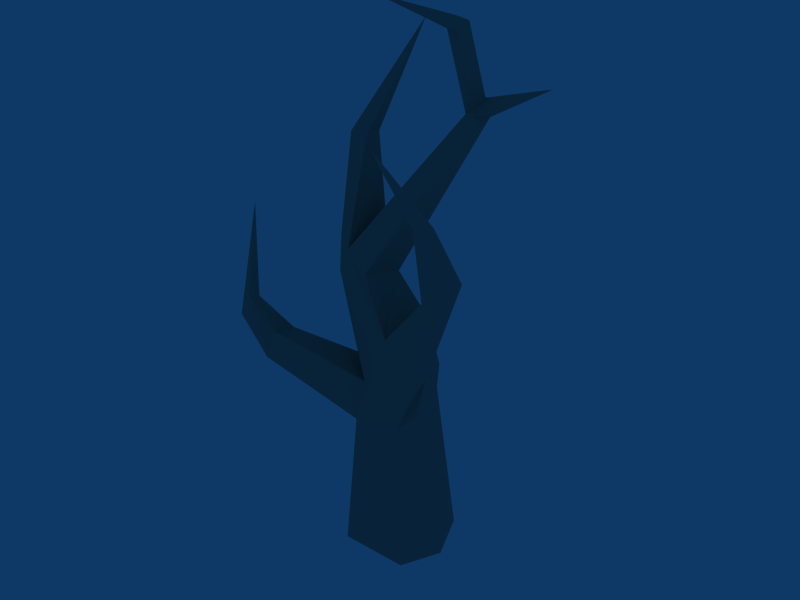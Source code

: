 # Source: tree.blend  (saved by Blender 2.41.0; exported with 4.5.12 LTS)
import bpy
from mathutils import Matrix  # noqa: F401  (used for matrix-valued properties, if any)

bpy.ops.wm.read_factory_settings(use_empty=True)
scene = bpy.context.scene
scene.name = 'Scene'

# ---- collections
col_collection_1 = bpy.data.collections.new('Collection 1'); scene.collection.children.link(col_collection_1)
col_collection_2 = bpy.data.collections.new('Collection 2'); scene.collection.children.link(col_collection_2)
col_collection_3 = bpy.data.collections.new('Collection 3'); scene.collection.children.link(col_collection_3)
col_collection_4 = bpy.data.collections.new('Collection 4'); scene.collection.children.link(col_collection_4)
col_collection_5 = bpy.data.collections.new('Collection 5'); scene.collection.children.link(col_collection_5)
col_collection_6 = bpy.data.collections.new('Collection 6'); scene.collection.children.link(col_collection_6)
col_collection_7 = bpy.data.collections.new('Collection 7'); scene.collection.children.link(col_collection_7)
col_collection_8 = bpy.data.collections.new('Collection 8'); scene.collection.children.link(col_collection_8)
col_collection_9 = bpy.data.collections.new('Collection 9'); scene.collection.children.link(col_collection_9)
col_collection_10 = bpy.data.collections.new('Collection 10'); scene.collection.children.link(col_collection_10)
col_collection_11 = bpy.data.collections.new('Collection 11'); scene.collection.children.link(col_collection_11)
col_collection_12 = bpy.data.collections.new('Collection 12'); scene.collection.children.link(col_collection_12)
col_collection_13 = bpy.data.collections.new('Collection 13'); scene.collection.children.link(col_collection_13)
col_collection_14 = bpy.data.collections.new('Collection 14'); scene.collection.children.link(col_collection_14)
col_collection_15 = bpy.data.collections.new('Collection 15'); scene.collection.children.link(col_collection_15)
col_collection_16 = bpy.data.collections.new('Collection 16'); scene.collection.children.link(col_collection_16)
col_collection_17 = bpy.data.collections.new('Collection 17'); scene.collection.children.link(col_collection_17)
col_collection_18 = bpy.data.collections.new('Collection 18'); scene.collection.children.link(col_collection_18)
col_collection_19 = bpy.data.collections.new('Collection 19'); scene.collection.children.link(col_collection_19)
col_collection_20 = bpy.data.collections.new('Collection 20'); scene.collection.children.link(col_collection_20)

# ---- materials (node trees are filled in below, after node groups)
mat_mediumgrey = bpy.data.materials.new('MediumGrey')
mat_mediumgrey.alpha_threshold = 0.0
mat_mediumgrey.preview_render_type = 'FLAT'
mat_mediumgrey.diffuse_color = (0.5882, 0.6196, 0.5608, 1.0)
mat_mediumgrey.roughness = 0.5
mat_mediumgrey.line_color = (0.0, 0.0, 0.0, 1.0)

# ---- material node trees

# ---- world
world_world = bpy.data.worlds.new('World'); scene.world = world_world
world_world.color = (0.05656, 0.2208, 0.4)
world_world.use_sun_shadow = False
world_world.sun_shadow_jitter_overblur = 0.0
world_world.cycles.sampling_method = 'MANUAL'
world_world.cycles.sample_map_resolution = 256

# ---- meshes
me_meshtree = bpy.data.meshes.new('MeshTree')
me_meshtree.from_pydata([(0.9916, -0.0152, -0.1982), (0.6248, -0.3013, 2.745), (0.18, 0.8443, 2.628), (0.6141, 0.8842, -0.1934), (-0.6845, 0.7344, 2.714), (-0.671, 0.8281, -0.1905), (-0.6781, -0.06335, 2.628), (-0.9709, 0.07457, -0.191), (-0.4163, -0.6712, 2.456), (-0.6272, -0.7549, -0.1934), (0.4521, -0.5991, 2.542), (0.6591, -0.7549, -0.1905), (0.5021, 0.1103, 3.252), (0.2948, 0.7561, 3.19), (-0.4029, 0.6834, 3.257), (-0.5876, 0.2312, 3.161), (-0.3709, -0.4997, 3.161), (0.4942, -0.5576, 3.227), (0.3167, 0.3933, 4.263), (-0.4351, 0.3942, 4.419), (-1.092, 0.4238, 5.031), (-1.127, -0.2266, 4.964), (-0.9401, -0.3373, 4.837), (0.06765, -0.4551, 4.11), (-0.3152, 0.3659, 4.984), (-0.8439, 0.6853, 5.482), (-1.23, 0.446, 5.553), (-1.341, 0.05211, 5.482), (-0.9905, -0.1709, 5.375), (-0.4649, -0.3461, 5.133), (-1.601, -1.379, 4.075), (-1.711, -1.493, 3.588), (-1.736, -1.025, 3.477), (-1.626, -0.9105, 3.964), (-1.705, -1.817, 4.898), (-1.896, -1.837, 4.509), (-1.926, -1.693, 4.42), (-1.711, -1.584, 4.809), (-1.229, -1.985, 6.751), (1.328, -0.6344, 5.323), (0.9861, -0.636, 5.167), (1.402, -0.1441, 5.447), (1.059, -0.1241, 5.232), (1.601, -1.422, 6.827), (1.435, -1.422, 6.827), (1.654, -1.204, 6.827), (1.382, -1.204, 6.827), (0.813, -1.63, 7.971), (0.6258, 1.096, 7.702), (0.4203, 1.163, 7.702), (0.819, 1.28, 7.702), (0.3192, 1.401, 7.702), (-1.227, 0.6224, 7.137), (-1.581, 0.6224, 7.137), (-1.217, 0.9274, 7.137), (-1.462, 0.9006, 7.137), (-0.8261, 1.69, 9.009), (2.203, 0.8741, 8.505), (0.7029, 1.299, 7.946), (0.6135, 1.425, 7.946), (0.4122, 0.9052, 9.063), (0.1983, 0.9176, 9.087), (0.5565, 1.003, 9.25), (0.2822, 1.021, 9.285), (-0.2862, -0.1959, 9.731), (-0.6781, -0.06335, 2.628), (-0.6781, -0.06335, 2.628), (-0.9709, 0.07457, -0.191), (-1.092, 0.4238, 5.031), (-0.4029, 0.6834, 3.257), (-0.4029, 0.6834, 3.257), (-0.5876, 0.2312, 3.161), (-0.5876, 0.2312, 3.161), (-1.092, 0.4238, 5.031), (-1.341, 0.05211, 5.482), (-1.341, 0.05211, 5.482), (-1.341, 0.05211, 5.482), (-0.3152, 0.3659, 4.984), (-0.3152, 0.3659, 4.984), (-0.6781, -0.06335, 2.628), (-0.6781, -0.06335, 2.628), (-0.5876, 0.2312, 3.161), (-0.6781, -0.06335, 2.628), (-0.5876, 0.2312, 3.161), (-0.5876, 0.2312, 3.161), (-0.3152, 0.3659, 4.984), (0.819, 1.28, 7.702), (0.4203, 1.163, 7.702), (-0.8439, 0.6853, 5.482), (-1.341, 0.05211, 5.482), (-1.227, 0.6224, 7.137), (-1.227, 0.6224, 7.137), (-0.8439, 0.6853, 5.482), (-1.217, 0.9274, 7.137), (-1.217, 0.9274, 7.137), (-1.217, 0.9274, 7.137), (0.6258, 1.096, 7.702), (0.6258, 1.096, 7.702), (0.819, 1.28, 7.702), (0.819, 1.28, 7.702), (0.4203, 1.163, 7.702), (0.4203, 1.163, 7.702), (0.4203, 1.163, 7.702), (0.4203, 1.163, 7.702), (0.6258, 1.096, 7.702), (0.819, 1.28, 7.702), (0.1983, 0.9176, 9.087), (0.4122, 0.9052, 9.063), (0.4122, 0.9052, 9.063), (0.5565, 1.003, 9.25), (0.5565, 1.003, 9.25), (0.2822, 1.021, 9.285), (0.2822, 1.021, 9.285), (0.1983, 0.9176, 9.087)], [], [(3, 2, 1), (1, 0, 3), (5, 4, 2), (5, 2, 3), (6, 4, 5), (5, 7, 6), (9, 8, 65), (9, 66, 67), (11, 10, 8), (11, 8, 9), (1, 10, 11), (11, 0, 1), (2, 13, 12), (2, 12, 1), (4, 14, 13), (4, 13, 2), (15, 14, 4), (4, 6, 15), (10, 17, 16), (10, 16, 8), (12, 17, 10), (10, 1, 12), (13, 19, 18), (13, 18, 12), (14, 20, 19), (14, 19, 13), (21, 68, 69), (70, 71, 21), (16, 22, 21), (16, 21, 72), (17, 23, 22), (17, 22, 16), (19, 25, 24), (19, 24, 18), (20, 26, 25), (20, 25, 19), (27, 26, 20), (73, 21, 74), (22, 28, 75), (22, 76, 21), (23, 29, 28), (23, 28, 22), (77, 29, 23), (23, 18, 78), (8, 16, 30), (30, 31, 8), (79, 8, 31), (31, 32, 80), (81, 82, 32), (32, 33, 83), (16, 84, 33), (33, 30, 16), (31, 30, 34), (34, 35, 31), (32, 31, 35), (35, 36, 32), (33, 32, 36), (36, 37, 33), (30, 33, 37), (37, 34, 30), (35, 34, 38), (34, 37, 38), (37, 36, 38), (36, 35, 38), (39, 40, 23), (23, 17, 39), (41, 39, 17), (17, 12, 41), (42, 41, 12), (12, 18, 42), (40, 42, 18), (18, 23, 40), (43, 44, 40), (40, 39, 43), (45, 43, 39), (39, 41, 45), (46, 45, 41), (41, 42, 46), (44, 46, 42), (42, 40, 44), (44, 43, 47), (43, 45, 47), (45, 46, 47), (46, 44, 47), (48, 49, 28), (28, 29, 48), (50, 48, 29), (29, 85, 50), (51, 86, 24), (24, 25, 51), (87, 51, 25), (88, 28, 49), (52, 53, 27), (89, 28, 90), (54, 91, 28), (28, 92, 54), (55, 93, 25), (25, 26, 55), (53, 55, 26), (26, 27, 53), (53, 52, 56), (52, 94, 56), (95, 55, 56), (55, 53, 56), (58, 96, 57), (97, 98, 57), (99, 59, 57), (59, 58, 57), (60, 61, 100), (101, 58, 60), (62, 60, 58), (58, 59, 62), (63, 62, 59), (59, 51, 63), (61, 63, 51), (51, 102, 61), (58, 103, 104), (59, 105, 51), (106, 107, 64), (108, 109, 64), (110, 111, 64), (112, 113, 64)])
_uv = me_meshtree.uv_layers.new(name='UVMap')
_uv.uv.foreach_set('vector', [3.663, -11.29, 2.936, -4.429, 1.482, -4.359, 1.482, -4.359, 2.908, -11.41, 3.663, -11.29, 4.528, -11.15, 3.515, -4.13, 2.936, -4.429, 4.528, -11.15, 2.936, -4.429, 3.663, -11.29, -0.7293, -4.982, -1.313, -4.858, -0.3003, -11.88, -0.3003, -11.88, 0.2238, -11.8, -0.7293, -4.982, 0.8925, -11.7, -0.005899, -5.296, -0.7293, -4.982, 0.8925, -11.7, -0.7293, -4.982, 0.2238, -11.8, 2.126, -11.51, 1.053, -4.925, -0.005899, -5.296, 2.126, -11.51, -0.005899, -5.296, 0.8925, -11.7, 1.482, -4.359, 1.053, -4.925, 2.126, -11.51, 2.126, -11.51, 2.908, -11.41, 1.482, -4.359, 2.936, -4.429, 2.632, -3.088, 2.005, -3.029, 2.936, -4.429, 2.005, -3.029, 1.482, -4.359, 3.515, -4.13, 3.184, -2.84, 2.632, -3.088, 3.515, -4.13, 2.632, -3.088, 2.936, -4.429, -1.214, -3.74, -1.644, -3.568, -1.313, -4.858, -1.313, -4.858, -0.7293, -4.982, -1.214, -3.74, 1.053, -4.925, 0.8856, -3.258, -0.3782, -3.614, 1.053, -4.925, -0.3782, -3.614, -0.005899, -5.296, 2.005, -3.029, 0.8856, -3.258, 1.053, -4.925, 1.053, -4.925, 1.482, -4.359, 2.005, -3.029, 2.632, -3.088, 2.943, -0.006628, 2.127, -0.5151, 2.632, -3.088, 2.127, -0.5151, 2.005, -3.029, -1.644, -3.568, -1.86, 0.7794, -1.885, -0.7349, 3.184, -2.84, 2.943, -0.006628, 2.632, -3.088, -1.453, 0.6759, -1.86, 0.7794, -1.644, -3.568, -1.644, -3.568, -1.214, -3.74, -1.453, 0.6759, -0.3782, -3.614, -1.321, 0.3831, -1.453, 0.6759, -0.3782, -3.614, -1.453, 0.6759, -1.214, -3.74, 0.8856, -3.258, -0.1545, -1.236, -1.321, 0.3831, 0.8856, -3.258, -1.321, 0.3831, -0.3782, -3.614, -1.885, -0.7349, -2.231, 1.838, -2.16, 0.619, 2.943, -0.006628, 2.668, 1.347, 2.127, -0.5151, -1.86, 0.7794, -2.031, 2.043, -2.231, 1.838, -1.86, 0.7794, -2.231, 1.838, -1.885, -0.7349, -1.793, 1.904, -2.031, 2.043, -1.86, 0.7794, -1.86, 0.7794, -1.453, 0.6759, -1.793, 1.904, -1.321, 0.3831, -1.635, 1.663, -1.793, 1.904, -1.321, 0.3831, -1.793, 1.904, -1.453, 0.6759, -0.1545, -1.236, -1.317, 1.114, -1.635, 1.663, -0.1545, -1.236, -1.635, 1.663, -1.321, 0.3831, -2.16, 0.619, -1.317, 1.114, -0.1545, -1.236, -0.1545, -1.236, 2.127, -0.5151, 2.668, 1.347, -0.005899, -5.296, -0.3782, -3.614, -0.7049, -1.405, -0.7049, -1.405, -0.5174, -2.579, -0.005899, -5.296, -0.7293, -4.982, -0.005899, -5.296, -0.5174, -2.579, -0.5174, -2.579, -0.6238, -2.869, -0.7293, -4.982, -1.214, -3.74, -0.7293, -4.982, -0.6238, -2.869, -0.6238, -2.869, -0.824, -1.697, -1.214, -3.74, -0.3782, -3.614, -1.214, -3.74, -0.824, -1.697, -0.824, -1.697, -0.7049, -1.405, -0.3782, -3.614, -0.5174, -2.579, -0.7049, -1.405, -0.9126, 0.5957, -0.9126, 0.5957, -0.8035, -0.3496, -0.5174, -2.579, -0.6238, -2.869, -0.5174, -2.579, -0.8035, -0.3496, -0.8035, -0.3496, -0.8099, -0.5698, -0.6238, -2.869, -0.824, -1.697, -0.6238, -2.869, -0.8099, -0.5698, -0.8099, -0.5698, -0.9382, 0.3726, -0.824, -1.697, -0.7049, -1.405, -0.824, -1.697, -0.9382, 0.3726, -0.9382, 0.3726, -0.9126, 0.5957, -0.7049, -1.405, -0.8035, -0.3496, -0.9126, 0.5957, -1.437, 5.092, -0.9126, 0.5957, -0.9382, 0.3726, -1.437, 5.092, -0.9382, 0.3726, -0.8099, -0.5698, -1.437, 5.092, -0.8099, -0.5698, -0.8035, -0.3496, -1.437, 5.092, 0.4816, 1.855, 0.4351, 1.462, -0.1545, -1.236, -0.1545, -1.236, 0.8856, -3.258, 0.4816, 1.855, 0.7367, 2.199, 0.4816, 1.855, 0.8856, -3.258, 0.8856, -3.258, 2.005, -3.029, 0.7367, 2.199, 0.832, 1.682, 0.7367, 2.199, 2.005, -3.029, 2.005, -3.029, 2.127, -0.5151, 0.832, 1.682, 0.4351, 1.462, 0.832, 1.682, 2.127, -0.5151, 2.127, -0.5151, -0.1545, -1.236, 0.4351, 1.462, -0.3178, 5.447, -0.3638, 5.44, 0.4351, 1.462, 0.4351, 1.462, 0.4816, 1.855, -0.3178, 5.447, -0.2347, 5.459, -0.3178, 5.447, 0.4816, 1.855, 0.4816, 1.855, 0.7367, 2.199, -0.2347, 5.459, -0.3079, 5.448, -0.2347, 5.459, 0.7367, 2.199, 0.7367, 2.199, 0.832, 1.682, -0.3079, 5.448, -0.3638, 5.44, -0.3079, 5.448, 0.832, 1.682, 0.832, 1.682, 0.4351, 1.462, -0.3638, 5.44, -0.3638, 5.44, -0.3178, 5.447, -1.062, 8.161, -0.3178, 5.447, -0.2347, 5.459, -1.062, 8.161, -0.2347, 5.459, -0.3079, 5.448, -1.062, 8.161, -0.3079, 5.448, -0.3638, 5.44, -1.062, 8.161, 0.8335, 7.782, 0.9579, 7.8, 3.193, 2.391, 3.193, 2.391, 3.511, 1.842, 0.8335, 7.782, 0.7788, 7.773, 0.8335, 7.782, 3.511, 1.842, 3.511, 1.842, 2.668, 1.347, 0.7788, 7.773, 1.032, 7.812, 0.7788, 7.773, 2.668, 1.347, 2.668, 1.347, 2.597, 2.566, 1.032, 7.812, 0.9579, 7.8, 1.032, 7.812, 2.597, 2.566, 2.597, 2.566, 3.193, 2.391, 0.9579, 7.8, -2.688, 5.856, -2.617, 5.867, -1.793, 1.904, -1.793, 1.904, -1.635, 1.663, -2.688, 5.856, -2.809, 5.838, -2.688, 5.856, -1.635, 1.663, -1.635, 1.663, -2.231, 1.838, -2.809, 5.838, -2.739, 5.848, -2.809, 5.838, -2.231, 1.838, -2.231, 1.838, -2.031, 2.043, -2.739, 5.848, -2.617, 5.867, -2.739, 5.848, -2.031, 2.043, -2.031, 2.043, -1.793, 1.904, -2.617, 5.867, -2.617, 5.867, -2.688, 5.856, -3.811, 10.31, -2.688, 5.856, -2.809, 5.838, -3.811, 10.31, -2.809, 5.838, -2.739, 5.848, -3.811, 10.31, -2.739, 5.848, -2.617, 5.867, -3.811, 10.31, 0.7459, 8.371, 0.8335, 7.782, -0.02546, 9.635, 0.8335, 7.782, 0.7788, 7.773, -0.02546, 9.635, 0.7788, 7.773, 0.8065, 8.38, -0.02546, 9.635, 0.8065, 8.38, 0.7459, 8.371, -0.02546, 9.635, 0.4293, 11.08, 0.5732, 11.16, 0.9579, 7.8, 0.9579, 7.8, 0.7459, 8.371, 0.4293, 11.08, 0.2888, 11.52, 0.4293, 11.08, 0.7459, 8.371, 0.7459, 8.371, 0.8065, 8.38, 0.2888, 11.52, 0.4501, 11.63, 0.2888, 11.52, 0.8065, 8.38, 0.8065, 8.38, 1.032, 7.812, 0.4501, 11.63, 0.5732, 11.16, 0.4501, 11.63, 1.032, 7.812, 1.032, 7.812, 0.9579, 7.8, 0.5732, 11.16, 0.7459, 8.371, 0.9579, 7.8, 0.8335, 7.782, 0.8065, 8.38, 0.7788, 7.773, 1.032, 7.812, 0.5732, 11.16, 0.4293, 11.08, 1.68, 12.92, 0.4293, 11.08, 0.2888, 11.52, 1.68, 12.92, 0.2888, 11.52, 0.4501, 11.63, 1.68, 12.92, 0.4501, 11.63, 0.5732, 11.16, 1.68, 12.92])
_ca = me_meshtree.color_attributes.new('Col', 'BYTE_COLOR', 'CORNER')
_ca.data.foreach_set('color', [1.0, 1.0, 1.0, 1.0, 1.0, 1.0, 1.0, 1.0, 1.0, 1.0, 1.0, 1.0, 1.0, 1.0, 1.0, 1.0, 1.0, 1.0, 1.0, 1.0, 1.0, 1.0, 1.0, 1.0, 1.0, 1.0, 1.0, 1.0, 1.0, 1.0, 1.0, 1.0, 1.0, 1.0, 1.0, 1.0, 1.0, 1.0, 1.0, 1.0, 1.0, 1.0, 1.0, 1.0, 1.0, 1.0, 1.0, 1.0, 1.0, 1.0, 1.0, 1.0, 1.0, 1.0, 1.0, 1.0, 1.0, 1.0, 1.0, 1.0, 1.0, 1.0, 1.0, 1.0, 1.0, 1.0, 1.0, 1.0, 1.0, 1.0, 1.0, 1.0, 1.0, 1.0, 1.0, 1.0, 1.0, 1.0, 1.0, 1.0, 1.0, 1.0, 1.0, 1.0, 1.0, 1.0, 1.0, 1.0, 1.0, 1.0, 1.0, 1.0, 1.0, 1.0, 1.0, 1.0, 1.0, 1.0, 1.0, 1.0, 1.0, 1.0, 1.0, 1.0, 1.0, 1.0, 1.0, 1.0, 1.0, 1.0, 1.0, 1.0, 1.0, 1.0, 1.0, 1.0, 1.0, 1.0, 1.0, 1.0, 1.0, 1.0, 1.0, 1.0, 1.0, 1.0, 1.0, 1.0, 1.0, 1.0, 1.0, 1.0, 1.0, 1.0, 1.0, 1.0, 1.0, 1.0, 1.0, 1.0, 1.0, 1.0, 1.0, 1.0, 1.0, 1.0, 1.0, 1.0, 1.0, 1.0, 1.0, 1.0, 1.0, 1.0, 1.0, 1.0, 1.0, 1.0, 1.0, 1.0, 1.0, 1.0, 1.0, 1.0, 1.0, 1.0, 1.0, 1.0, 1.0, 1.0, 1.0, 1.0, 1.0, 1.0, 1.0, 1.0, 1.0, 1.0, 1.0, 1.0, 1.0, 1.0, 1.0, 1.0, 1.0, 1.0, 1.0, 1.0, 1.0, 1.0, 1.0, 1.0, 1.0, 1.0, 1.0, 1.0, 1.0, 1.0, 1.0, 1.0, 1.0, 1.0, 1.0, 1.0, 1.0, 1.0, 1.0, 1.0, 1.0, 1.0, 1.0, 1.0, 1.0, 1.0, 1.0, 1.0, 1.0, 1.0, 1.0, 1.0, 1.0, 1.0, 1.0, 1.0, 1.0, 1.0, 1.0, 1.0, 1.0, 1.0, 1.0, 1.0, 1.0, 1.0, 1.0, 1.0, 1.0, 1.0, 1.0, 1.0, 1.0, 1.0, 1.0, 1.0, 1.0, 1.0, 1.0, 1.0, 1.0, 1.0, 1.0, 1.0, 1.0, 1.0, 1.0, 1.0, 1.0, 1.0, 1.0, 1.0, 1.0, 1.0, 1.0, 1.0, 1.0, 1.0, 1.0, 1.0, 1.0, 1.0, 1.0, 1.0, 1.0, 1.0, 1.0, 1.0, 1.0, 1.0, 1.0, 1.0, 1.0, 1.0, 1.0, 1.0, 1.0, 1.0, 1.0, 1.0, 1.0, 1.0, 1.0, 1.0, 1.0, 1.0, 1.0, 1.0, 1.0, 1.0, 1.0, 1.0, 1.0, 1.0, 1.0, 1.0, 1.0, 1.0, 1.0, 1.0, 1.0, 1.0, 1.0, 1.0, 1.0, 1.0, 1.0, 1.0, 1.0, 1.0, 1.0, 1.0, 1.0, 1.0, 1.0, 1.0, 1.0, 1.0, 1.0, 1.0, 1.0, 1.0, 1.0, 1.0, 1.0, 1.0, 1.0, 1.0, 1.0, 1.0, 1.0, 1.0, 1.0, 1.0, 1.0, 1.0, 1.0, 1.0, 1.0, 1.0, 1.0, 1.0, 1.0, 1.0, 1.0, 1.0, 1.0, 1.0, 1.0, 1.0, 1.0, 1.0, 1.0, 1.0, 1.0, 1.0, 1.0, 1.0, 1.0, 1.0, 1.0, 1.0, 1.0, 1.0, 1.0, 1.0, 1.0, 1.0, 1.0, 1.0, 1.0, 1.0, 1.0, 1.0, 1.0, 1.0, 1.0, 1.0, 1.0, 1.0, 1.0, 1.0, 1.0, 1.0, 1.0, 1.0, 1.0, 1.0, 1.0, 1.0, 1.0, 1.0, 1.0, 1.0, 1.0, 1.0, 1.0, 1.0, 1.0, 1.0, 1.0, 1.0, 1.0, 1.0, 1.0, 1.0, 1.0, 1.0, 1.0, 1.0, 1.0, 1.0, 1.0, 1.0, 1.0, 1.0, 1.0, 1.0, 1.0, 1.0, 1.0, 1.0, 1.0, 1.0, 1.0, 1.0, 1.0, 1.0, 1.0, 1.0, 1.0, 1.0, 1.0, 1.0, 1.0, 1.0, 1.0, 1.0, 1.0, 1.0, 1.0, 1.0, 1.0, 1.0, 1.0, 1.0, 1.0, 1.0, 1.0, 1.0, 1.0, 1.0, 1.0, 1.0, 1.0, 1.0, 1.0, 1.0, 1.0, 1.0, 1.0, 1.0, 1.0, 1.0, 1.0, 1.0, 1.0, 1.0, 1.0, 1.0, 1.0, 1.0, 1.0, 1.0, 1.0, 1.0, 1.0, 1.0, 1.0, 1.0, 1.0, 1.0, 1.0, 1.0, 1.0, 1.0, 1.0, 1.0, 1.0, 1.0, 1.0, 1.0, 1.0, 1.0, 1.0, 1.0, 1.0, 1.0, 1.0, 1.0, 1.0, 1.0, 1.0, 1.0, 1.0, 1.0, 1.0, 1.0, 1.0, 1.0, 1.0, 1.0, 1.0, 1.0, 1.0, 1.0, 1.0, 1.0, 1.0, 1.0, 1.0, 1.0, 1.0, 1.0, 1.0, 1.0, 1.0, 1.0, 1.0, 1.0, 1.0, 1.0, 1.0, 1.0, 1.0, 1.0, 1.0, 1.0, 1.0, 1.0, 1.0, 1.0, 1.0, 1.0, 1.0, 1.0, 1.0, 1.0, 1.0, 1.0, 1.0, 1.0, 1.0, 1.0, 1.0, 1.0, 1.0, 1.0, 1.0, 1.0, 1.0, 1.0, 1.0, 1.0, 1.0, 1.0, 1.0, 1.0, 1.0, 1.0, 1.0, 1.0, 1.0, 1.0, 1.0, 1.0, 1.0, 1.0, 1.0, 1.0, 1.0, 1.0, 1.0, 1.0, 1.0, 1.0, 1.0, 1.0, 1.0, 1.0, 1.0, 1.0, 1.0, 1.0, 1.0, 1.0, 1.0, 1.0, 1.0, 1.0, 1.0, 1.0, 1.0, 1.0, 1.0, 1.0, 1.0, 1.0, 1.0, 1.0, 1.0, 1.0, 1.0, 1.0, 1.0, 1.0, 1.0, 1.0, 1.0, 1.0, 1.0, 1.0, 1.0, 1.0, 1.0, 1.0, 1.0, 1.0, 1.0, 1.0, 1.0, 1.0, 1.0, 1.0, 1.0, 1.0, 1.0, 1.0, 1.0, 1.0, 1.0, 1.0, 1.0, 1.0, 1.0, 1.0, 1.0, 1.0, 1.0, 1.0, 1.0, 1.0, 1.0, 1.0, 1.0, 1.0, 1.0, 1.0, 1.0, 1.0, 1.0, 1.0, 1.0, 1.0, 1.0, 1.0, 1.0, 1.0, 1.0, 1.0, 1.0, 1.0, 1.0, 1.0, 1.0, 1.0, 1.0, 1.0, 1.0, 1.0, 1.0, 1.0, 1.0, 1.0, 1.0, 1.0, 1.0, 1.0, 1.0, 1.0, 1.0, 1.0, 1.0, 1.0, 1.0, 1.0, 1.0, 1.0, 1.0, 1.0, 1.0, 1.0, 1.0, 1.0, 1.0, 1.0, 1.0, 1.0, 1.0, 1.0, 1.0, 1.0, 1.0, 1.0, 1.0, 1.0, 1.0, 1.0, 1.0, 1.0, 1.0, 1.0, 1.0, 1.0, 1.0, 1.0, 1.0, 1.0, 1.0, 1.0, 1.0, 1.0, 1.0, 1.0, 1.0, 1.0, 1.0, 1.0, 1.0, 1.0, 1.0, 1.0, 1.0, 1.0, 1.0, 1.0, 1.0, 1.0, 1.0, 1.0, 1.0, 1.0, 1.0, 1.0, 1.0, 1.0, 1.0, 1.0, 1.0, 1.0, 1.0, 1.0, 1.0, 1.0, 1.0, 1.0, 1.0, 1.0, 1.0, 1.0, 1.0, 1.0, 1.0, 1.0, 1.0, 1.0, 1.0, 1.0, 1.0, 1.0, 1.0, 1.0, 1.0, 1.0, 1.0, 1.0, 1.0, 1.0, 1.0, 1.0, 1.0, 1.0, 1.0, 1.0, 1.0, 1.0, 1.0, 1.0, 1.0, 1.0, 1.0, 1.0, 1.0, 1.0, 1.0, 1.0, 1.0, 1.0, 1.0, 1.0, 1.0, 1.0, 1.0, 1.0, 1.0, 1.0, 1.0, 1.0, 1.0, 1.0, 1.0, 1.0, 1.0, 1.0, 1.0, 1.0, 1.0, 1.0, 1.0, 1.0, 1.0, 1.0, 1.0, 1.0, 1.0, 1.0, 1.0, 1.0, 1.0, 1.0, 1.0, 1.0, 1.0, 1.0, 1.0, 1.0, 1.0, 1.0, 1.0, 1.0, 1.0, 1.0, 1.0, 1.0, 1.0, 1.0, 1.0, 1.0, 1.0, 1.0, 1.0, 1.0, 1.0, 1.0, 1.0, 1.0, 1.0, 1.0, 1.0, 1.0, 1.0, 1.0, 1.0, 1.0, 1.0, 1.0, 1.0, 1.0, 1.0, 1.0, 1.0, 1.0, 1.0, 1.0, 1.0, 1.0, 1.0, 1.0, 1.0, 1.0, 1.0, 1.0, 1.0, 1.0, 1.0, 1.0, 1.0, 1.0, 1.0, 1.0, 1.0, 1.0, 1.0, 1.0, 1.0, 1.0, 1.0, 1.0, 1.0, 1.0, 1.0, 1.0, 1.0, 1.0, 1.0, 1.0, 1.0, 1.0, 1.0, 1.0, 1.0, 1.0, 1.0, 1.0, 1.0, 1.0, 1.0, 1.0, 1.0, 1.0, 1.0, 1.0, 1.0, 1.0, 1.0, 1.0, 1.0, 1.0, 1.0, 1.0, 1.0, 1.0, 1.0, 1.0, 1.0, 1.0, 1.0, 1.0, 1.0, 1.0, 1.0, 1.0, 1.0, 1.0, 1.0, 1.0, 1.0, 1.0, 1.0, 1.0, 1.0, 1.0, 1.0, 1.0, 1.0, 1.0, 1.0, 1.0, 1.0, 1.0, 1.0, 1.0, 1.0, 1.0, 1.0, 1.0, 1.0, 1.0, 1.0, 1.0, 1.0, 1.0, 1.0, 1.0, 1.0, 1.0, 1.0, 1.0, 1.0, 1.0, 1.0, 1.0, 1.0, 1.0, 1.0, 1.0, 1.0, 1.0, 1.0, 1.0, 1.0, 1.0, 1.0, 1.0, 1.0, 1.0, 1.0, 1.0, 1.0, 1.0, 1.0, 1.0, 1.0, 1.0, 1.0, 1.0, 1.0, 1.0, 1.0, 1.0, 1.0, 1.0, 1.0, 1.0, 1.0, 1.0, 1.0, 1.0, 1.0, 1.0, 1.0, 1.0, 1.0, 1.0, 1.0, 1.0, 1.0, 1.0, 1.0, 1.0, 1.0, 1.0, 1.0, 1.0, 1.0, 1.0, 1.0, 1.0, 1.0, 1.0, 1.0, 1.0, 1.0, 1.0, 1.0, 1.0, 1.0, 1.0, 1.0, 1.0, 1.0, 1.0, 1.0, 1.0, 1.0, 1.0, 1.0, 1.0, 1.0, 1.0, 1.0, 1.0, 1.0, 1.0, 1.0, 1.0, 1.0, 1.0, 1.0, 1.0, 1.0, 1.0, 1.0, 1.0, 1.0, 1.0, 1.0, 1.0, 1.0, 1.0, 1.0, 1.0, 1.0, 1.0, 1.0, 1.0, 1.0, 1.0, 1.0, 1.0, 1.0, 1.0, 1.0, 1.0, 1.0, 1.0, 1.0, 1.0, 1.0, 1.0, 1.0, 1.0, 1.0, 1.0, 1.0, 1.0, 1.0, 1.0, 1.0, 1.0, 1.0, 1.0, 1.0, 1.0, 1.0, 1.0, 1.0, 1.0, 1.0, 1.0, 1.0, 1.0, 1.0, 1.0, 1.0, 1.0, 1.0, 1.0, 1.0, 1.0, 1.0, 1.0, 1.0, 1.0, 1.0, 1.0, 1.0, 1.0, 1.0, 1.0, 1.0, 1.0, 1.0, 1.0, 1.0, 1.0, 1.0, 1.0, 1.0, 1.0, 1.0, 1.0, 1.0, 1.0, 1.0, 1.0, 1.0, 1.0, 1.0, 1.0, 1.0, 1.0, 1.0, 1.0, 1.0, 1.0, 1.0, 1.0, 1.0, 1.0, 1.0, 1.0, 1.0, 1.0, 1.0, 1.0, 1.0, 1.0, 1.0, 1.0, 1.0, 1.0, 1.0, 1.0, 1.0, 1.0, 1.0, 1.0, 1.0, 1.0, 1.0, 1.0, 1.0, 1.0, 1.0, 1.0, 1.0, 1.0, 1.0, 1.0, 1.0, 1.0, 1.0, 1.0, 1.0, 1.0, 1.0, 1.0, 1.0, 1.0, 1.0, 1.0, 1.0, 1.0, 1.0, 1.0, 1.0, 1.0, 1.0, 1.0, 1.0, 1.0, 1.0, 1.0, 1.0, 1.0, 1.0, 1.0, 1.0, 1.0, 1.0, 1.0, 1.0, 1.0, 1.0, 1.0, 1.0, 1.0, 1.0, 1.0, 1.0, 1.0, 1.0, 1.0, 1.0, 1.0, 1.0, 1.0, 1.0, 1.0, 1.0, 1.0, 1.0, 1.0, 1.0, 1.0, 1.0, 1.0, 1.0, 1.0, 1.0, 1.0, 1.0, 1.0, 1.0, 1.0, 1.0, 1.0, 1.0, 1.0, 1.0, 1.0, 1.0, 1.0, 1.0, 1.0, 1.0, 1.0, 1.0, 1.0, 1.0, 1.0, 1.0, 1.0, 1.0, 1.0, 1.0, 1.0, 1.0, 1.0, 1.0, 1.0, 1.0, 1.0, 1.0, 1.0, 1.0, 1.0, 1.0, 1.0, 1.0, 1.0, 1.0, 1.0, 1.0, 1.0, 1.0, 1.0, 1.0, 1.0, 1.0, 1.0, 1.0, 1.0, 1.0, 1.0, 1.0, 1.0, 1.0, 1.0, 1.0, 1.0, 1.0, 1.0, 1.0, 1.0, 1.0, 1.0, 1.0, 1.0, 1.0, 1.0, 1.0, 1.0, 1.0, 1.0, 1.0, 1.0, 1.0, 1.0, 1.0, 1.0, 1.0, 1.0, 1.0, 1.0, 1.0, 1.0, 1.0, 1.0, 1.0, 1.0, 1.0, 1.0, 1.0, 1.0, 1.0, 1.0, 1.0, 1.0, 1.0, 1.0, 1.0, 1.0, 1.0, 1.0, 1.0, 1.0, 1.0, 1.0, 1.0, 1.0, 1.0, 1.0, 1.0, 1.0, 1.0, 1.0, 1.0, 1.0, 1.0, 1.0, 1.0, 1.0, 1.0, 1.0, 1.0, 1.0, 1.0, 1.0, 1.0, 1.0, 1.0, 1.0, 1.0, 1.0, 1.0, 1.0, 1.0, 1.0, 1.0, 1.0, 1.0, 1.0, 1.0, 1.0, 1.0, 1.0, 1.0, 1.0, 1.0, 1.0, 1.0, 1.0, 1.0, 1.0, 1.0, 1.0, 1.0, 1.0, 1.0, 1.0, 1.0, 1.0, 1.0, 1.0, 1.0, 1.0, 1.0, 1.0, 1.0, 1.0, 1.0, 1.0, 1.0, 1.0, 1.0, 1.0, 1.0, 1.0, 1.0, 1.0, 1.0, 1.0, 1.0, 1.0])
me_meshtree.materials.append(mat_mediumgrey)
me_meshtree.use_remesh_preserve_volume = False
me_meshtree.use_remesh_preserve_attributes = False
me_meshtree.use_mirror_vertex_groups = False
me_meshtree.update()

# ---- objects
ob_tree = bpy.data.objects.new('Tree', me_meshtree)

# ---- transforms, parenting, visibility, modifiers, constraints
ob_tree.location = (0.0, 0.0, 0.0)
ob_tree.lock_rotations_4d = False
ob_tree.empty_display_type = 'ARROWS'
ob_tree.color = (0.0, 0.0, 0.0, 1.0)
ob_tree.lineart.crease_threshold = 0.0

# ---- collection membership
col_collection_1.objects.link(ob_tree)
col_collection_2.objects.link(ob_tree)
col_collection_3.objects.link(ob_tree)
col_collection_4.objects.link(ob_tree)
col_collection_5.objects.link(ob_tree)
col_collection_6.objects.link(ob_tree)
col_collection_7.objects.link(ob_tree)
col_collection_8.objects.link(ob_tree)
col_collection_9.objects.link(ob_tree)
col_collection_10.objects.link(ob_tree)
col_collection_11.objects.link(ob_tree)
col_collection_12.objects.link(ob_tree)
col_collection_13.objects.link(ob_tree)
col_collection_14.objects.link(ob_tree)
col_collection_15.objects.link(ob_tree)
col_collection_16.objects.link(ob_tree)
col_collection_17.objects.link(ob_tree)
col_collection_18.objects.link(ob_tree)
col_collection_19.objects.link(ob_tree)
col_collection_20.objects.link(ob_tree)

# ---- scene / render settings (as saved in the file)
scene.frame_start = 1; scene.frame_end = 250; scene.frame_set(1)
scene.render.engine = 'BLENDER_EEVEE_NEXT'
scene.render.image_settings.file_format = 'JPEG'
scene.render.image_settings.color_mode = 'RGB'
scene.render.image_settings.compression = 90
scene.render.resolution_x = 800
scene.render.resolution_y = 600
scene.render.resolution_percentage = 25
scene.render.pixel_aspect_x = 100.0
scene.render.pixel_aspect_y = 100.0
scene.render.fps = 25
scene.render.dither_intensity = 0.0
scene.render.use_compositing = False
scene.render.use_sequencer = False
scene.render.bake_bias = 0.0
scene.render.use_stamp_time = False
scene.render.use_stamp_date = False
scene.render.use_stamp_frame = False
scene.render.use_stamp_camera = False
scene.render.use_stamp_scene = False
scene.render.use_stamp_filename = False
scene.render.use_stamp_render_time = False
scene.render.stamp_font_size = 0
scene.cycles.use_denoising = False
scene.cycles.samples = 10
scene.cycles.sampling_pattern = 'TABULATED_SOBOL'
scene.cycles.light_sampling_threshold = 0.0
scene.cycles.use_adaptive_sampling = False
scene.cycles.use_light_tree = False
scene.cycles.blur_glossy = 0.0
scene.cycles.volume_bounces = 1
scene.cycles.pixel_filter_type = 'GAUSSIAN'
scene.cycles.sample_clamp_indirect = 0.0
scene.view_settings.view_transform = 'Raw'
bpy.context.view_layer.update()

# ---- added for rendering (the .blend has no active camera): camera
cam_auto = bpy.data.cameras.new('AutoCamera')
cam_auto.lens = 50.0
cam_auto.sensor_width = 36.0
cam_auto.clip_end = 1000.0
ob_auto_camera = bpy.data.objects.new('AutoCamera', cam_auto)
scene.collection.objects.link(ob_auto_camera)
ob_auto_camera.location = (10.6528, -12.7644, 13.1782)
ob_auto_camera.rotation_euler = (1.09748, -7.21219e-08, 0.694738)
scene.camera = ob_auto_camera
bpy.context.view_layer.update()
